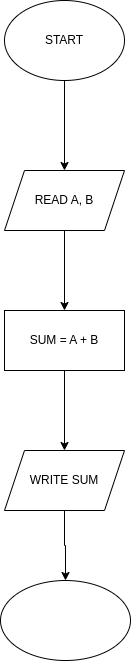

The diagram above was exported from draw.io. Its source (the exported page's mxGraphModel, read from the mxfile embedded in the PNG):
<mxGraphModel dx="1434" dy="762" grid="1" gridSize="10" guides="1" tooltips="1" connect="1" arrows="1" fold="1" page="1" pageScale="1" pageWidth="827" pageHeight="1169" math="0" shadow="0">
  <root>
    <mxCell id="0" />
    <mxCell id="1" parent="0" />
    <mxCell id="rg55NZmWFJWY7kP9rMkm-3" value="" style="edgeStyle=orthogonalEdgeStyle;rounded=0;orthogonalLoop=1;jettySize=auto;html=1;" edge="1" parent="1" source="rg55NZmWFJWY7kP9rMkm-1" target="rg55NZmWFJWY7kP9rMkm-2">
      <mxGeometry relative="1" as="geometry" />
    </mxCell>
    <mxCell id="rg55NZmWFJWY7kP9rMkm-1" value="START" style="ellipse;whiteSpace=wrap;html=1;" vertex="1" parent="1">
      <mxGeometry x="354" y="140" width="120" height="80" as="geometry" />
    </mxCell>
    <mxCell id="rg55NZmWFJWY7kP9rMkm-5" value="" style="edgeStyle=orthogonalEdgeStyle;rounded=0;orthogonalLoop=1;jettySize=auto;html=1;" edge="1" parent="1" source="rg55NZmWFJWY7kP9rMkm-2" target="rg55NZmWFJWY7kP9rMkm-4">
      <mxGeometry relative="1" as="geometry" />
    </mxCell>
    <mxCell id="rg55NZmWFJWY7kP9rMkm-2" value="READ A, B" style="shape=parallelogram;perimeter=parallelogramPerimeter;whiteSpace=wrap;html=1;fixedSize=1;" vertex="1" parent="1">
      <mxGeometry x="354" y="310" width="120" height="60" as="geometry" />
    </mxCell>
    <mxCell id="rg55NZmWFJWY7kP9rMkm-7" value="" style="edgeStyle=orthogonalEdgeStyle;rounded=0;orthogonalLoop=1;jettySize=auto;html=1;" edge="1" parent="1" source="rg55NZmWFJWY7kP9rMkm-4" target="rg55NZmWFJWY7kP9rMkm-6">
      <mxGeometry relative="1" as="geometry" />
    </mxCell>
    <mxCell id="rg55NZmWFJWY7kP9rMkm-4" value="SUM = A + B" style="whiteSpace=wrap;html=1;" vertex="1" parent="1">
      <mxGeometry x="354" y="450" width="120" height="60" as="geometry" />
    </mxCell>
    <mxCell id="rg55NZmWFJWY7kP9rMkm-9" value="" style="edgeStyle=orthogonalEdgeStyle;rounded=0;orthogonalLoop=1;jettySize=auto;html=1;" edge="1" parent="1" source="rg55NZmWFJWY7kP9rMkm-6" target="rg55NZmWFJWY7kP9rMkm-8">
      <mxGeometry relative="1" as="geometry" />
    </mxCell>
    <mxCell id="rg55NZmWFJWY7kP9rMkm-6" value="WRITE SUM" style="shape=parallelogram;perimeter=parallelogramPerimeter;whiteSpace=wrap;html=1;fixedSize=1;" vertex="1" parent="1">
      <mxGeometry x="354" y="590" width="120" height="60" as="geometry" />
    </mxCell>
    <mxCell id="rg55NZmWFJWY7kP9rMkm-8" value="" style="ellipse;whiteSpace=wrap;html=1;" vertex="1" parent="1">
      <mxGeometry x="350" y="720" width="130" height="80" as="geometry" />
    </mxCell>
  </root>
</mxGraphModel>